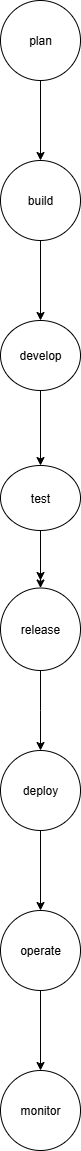

The diagram above was exported from draw.io. Its source (the exported page's mxGraphModel, read from the mxfile embedded in the PNG):
<mxGraphModel dx="1042" dy="527" grid="1" gridSize="10" guides="1" tooltips="1" connect="1" arrows="1" fold="1" page="1" pageScale="1" pageWidth="850" pageHeight="1100" math="0" shadow="0">
  <root>
    <mxCell id="0" />
    <mxCell id="1" parent="0" />
    <mxCell id="j-vef99cQKRKk4ekoepq-3" value="" style="edgeStyle=orthogonalEdgeStyle;rounded=0;orthogonalLoop=1;jettySize=auto;html=1;" edge="1" parent="1" source="j-vef99cQKRKk4ekoepq-1" target="j-vef99cQKRKk4ekoepq-2">
      <mxGeometry relative="1" as="geometry" />
    </mxCell>
    <mxCell id="j-vef99cQKRKk4ekoepq-1" value="plan" style="ellipse;whiteSpace=wrap;html=1;aspect=fixed;" vertex="1" parent="1">
      <mxGeometry x="340" y="20" width="80" height="80" as="geometry" />
    </mxCell>
    <mxCell id="j-vef99cQKRKk4ekoepq-5" value="" style="edgeStyle=orthogonalEdgeStyle;rounded=0;orthogonalLoop=1;jettySize=auto;html=1;" edge="1" parent="1" source="j-vef99cQKRKk4ekoepq-2" target="j-vef99cQKRKk4ekoepq-4">
      <mxGeometry relative="1" as="geometry" />
    </mxCell>
    <mxCell id="j-vef99cQKRKk4ekoepq-2" value="build" style="ellipse;whiteSpace=wrap;html=1;" vertex="1" parent="1">
      <mxGeometry x="340" y="180" width="80" height="80" as="geometry" />
    </mxCell>
    <mxCell id="j-vef99cQKRKk4ekoepq-7" value="" style="edgeStyle=orthogonalEdgeStyle;rounded=0;orthogonalLoop=1;jettySize=auto;html=1;" edge="1" parent="1" source="j-vef99cQKRKk4ekoepq-4" target="j-vef99cQKRKk4ekoepq-6">
      <mxGeometry relative="1" as="geometry" />
    </mxCell>
    <mxCell id="j-vef99cQKRKk4ekoepq-4" value="develop" style="ellipse;whiteSpace=wrap;html=1;" vertex="1" parent="1">
      <mxGeometry x="340" y="340" width="80" height="70" as="geometry" />
    </mxCell>
    <mxCell id="j-vef99cQKRKk4ekoepq-8" style="edgeStyle=orthogonalEdgeStyle;rounded=0;orthogonalLoop=1;jettySize=auto;html=1;" edge="1" parent="1" source="j-vef99cQKRKk4ekoepq-6">
      <mxGeometry relative="1" as="geometry">
        <mxPoint x="380" y="600" as="targetPoint" />
      </mxGeometry>
    </mxCell>
    <mxCell id="j-vef99cQKRKk4ekoepq-10" value="" style="edgeStyle=orthogonalEdgeStyle;rounded=0;orthogonalLoop=1;jettySize=auto;html=1;" edge="1" parent="1" source="j-vef99cQKRKk4ekoepq-6" target="j-vef99cQKRKk4ekoepq-9">
      <mxGeometry relative="1" as="geometry" />
    </mxCell>
    <mxCell id="j-vef99cQKRKk4ekoepq-6" value="test" style="ellipse;whiteSpace=wrap;html=1;" vertex="1" parent="1">
      <mxGeometry x="340" y="485" width="80" height="65" as="geometry" />
    </mxCell>
    <mxCell id="j-vef99cQKRKk4ekoepq-12" value="" style="edgeStyle=orthogonalEdgeStyle;rounded=0;orthogonalLoop=1;jettySize=auto;html=1;" edge="1" parent="1" source="j-vef99cQKRKk4ekoepq-9">
      <mxGeometry relative="1" as="geometry">
        <mxPoint x="380" y="770" as="targetPoint" />
      </mxGeometry>
    </mxCell>
    <mxCell id="j-vef99cQKRKk4ekoepq-9" value="release" style="ellipse;whiteSpace=wrap;html=1;" vertex="1" parent="1">
      <mxGeometry x="340" y="607.5" width="80" height="82.5" as="geometry" />
    </mxCell>
    <mxCell id="j-vef99cQKRKk4ekoepq-15" value="" style="edgeStyle=orthogonalEdgeStyle;rounded=0;orthogonalLoop=1;jettySize=auto;html=1;" edge="1" parent="1" source="j-vef99cQKRKk4ekoepq-13" target="j-vef99cQKRKk4ekoepq-14">
      <mxGeometry relative="1" as="geometry" />
    </mxCell>
    <mxCell id="j-vef99cQKRKk4ekoepq-13" value="deploy" style="ellipse;whiteSpace=wrap;html=1;aspect=fixed;" vertex="1" parent="1">
      <mxGeometry x="340" y="770" width="80" height="80" as="geometry" />
    </mxCell>
    <mxCell id="j-vef99cQKRKk4ekoepq-17" value="" style="edgeStyle=orthogonalEdgeStyle;rounded=0;orthogonalLoop=1;jettySize=auto;html=1;" edge="1" parent="1" source="j-vef99cQKRKk4ekoepq-14" target="j-vef99cQKRKk4ekoepq-16">
      <mxGeometry relative="1" as="geometry" />
    </mxCell>
    <mxCell id="j-vef99cQKRKk4ekoepq-14" value="operate" style="ellipse;whiteSpace=wrap;html=1;" vertex="1" parent="1">
      <mxGeometry x="340" y="930" width="80" height="80" as="geometry" />
    </mxCell>
    <mxCell id="j-vef99cQKRKk4ekoepq-16" value="monitor" style="ellipse;whiteSpace=wrap;html=1;" vertex="1" parent="1">
      <mxGeometry x="340" y="1090" width="80" height="80" as="geometry" />
    </mxCell>
  </root>
</mxGraphModel>